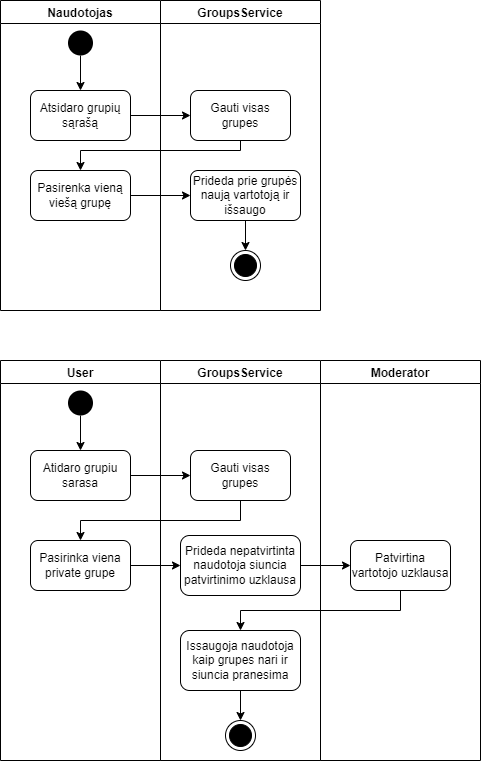

The diagram above was exported from draw.io. Its source (the exported page's mxGraphModel, read from the mxfile embedded in the PNG):
<mxGraphModel dx="1379" dy="804" grid="1" gridSize="10" guides="1" tooltips="1" connect="1" arrows="1" fold="1" page="1" pageScale="1" pageWidth="827" pageHeight="1169" math="0" shadow="0">
  <root>
    <mxCell id="0" />
    <mxCell id="1" parent="0" />
    <mxCell id="voVMHUA5E3Yln6qHEUWA-1" value="Naudotojas" style="swimlane;" parent="1" vertex="1">
      <mxGeometry x="40" y="40" width="160" height="310" as="geometry" />
    </mxCell>
    <mxCell id="voVMHUA5E3Yln6qHEUWA-25" value="Pasirenka vieną viešą grupę" style="rounded=1;whiteSpace=wrap;html=1;" parent="voVMHUA5E3Yln6qHEUWA-1" vertex="1">
      <mxGeometry x="30" y="170" width="100" height="50" as="geometry" />
    </mxCell>
    <mxCell id="voVMHUA5E3Yln6qHEUWA-50" value="" style="edgeStyle=orthogonalEdgeStyle;rounded=0;orthogonalLoop=1;jettySize=auto;html=1;" parent="voVMHUA5E3Yln6qHEUWA-1" source="voVMHUA5E3Yln6qHEUWA-7" target="voVMHUA5E3Yln6qHEUWA-49" edge="1">
      <mxGeometry relative="1" as="geometry" />
    </mxCell>
    <mxCell id="voVMHUA5E3Yln6qHEUWA-7" value="" style="ellipse;fillColor=#000000;strokeColor=none;" parent="voVMHUA5E3Yln6qHEUWA-1" vertex="1">
      <mxGeometry x="67.5" y="30" width="25" height="25" as="geometry" />
    </mxCell>
    <mxCell id="voVMHUA5E3Yln6qHEUWA-49" value="Atsidaro grupių sąrašą" style="rounded=1;whiteSpace=wrap;html=1;" parent="voVMHUA5E3Yln6qHEUWA-1" vertex="1">
      <mxGeometry x="30" y="90" width="100" height="50" as="geometry" />
    </mxCell>
    <mxCell id="voVMHUA5E3Yln6qHEUWA-2" value="GroupsService" style="swimlane;" parent="1" vertex="1">
      <mxGeometry x="200" y="40" width="160" height="310" as="geometry" />
    </mxCell>
    <mxCell id="voVMHUA5E3Yln6qHEUWA-10" value="" style="ellipse;html=1;shape=endState;fillColor=#000000;strokeColor=#000000;" parent="voVMHUA5E3Yln6qHEUWA-2" vertex="1">
      <mxGeometry x="70" y="250" width="30" height="30" as="geometry" />
    </mxCell>
    <mxCell id="voVMHUA5E3Yln6qHEUWA-23" value="Gauti visas grupes" style="rounded=1;whiteSpace=wrap;html=1;" parent="voVMHUA5E3Yln6qHEUWA-2" vertex="1">
      <mxGeometry x="30" y="90" width="100" height="50" as="geometry" />
    </mxCell>
    <mxCell id="voVMHUA5E3Yln6qHEUWA-29" value="" style="edgeStyle=orthogonalEdgeStyle;rounded=0;orthogonalLoop=1;jettySize=auto;html=1;" parent="voVMHUA5E3Yln6qHEUWA-2" source="voVMHUA5E3Yln6qHEUWA-27" target="voVMHUA5E3Yln6qHEUWA-10" edge="1">
      <mxGeometry relative="1" as="geometry" />
    </mxCell>
    <mxCell id="voVMHUA5E3Yln6qHEUWA-27" value="Prideda prie grupės naują vartotoją ir išsaugo" style="rounded=1;whiteSpace=wrap;html=1;" parent="voVMHUA5E3Yln6qHEUWA-2" vertex="1">
      <mxGeometry x="30" y="170" width="110" height="50" as="geometry" />
    </mxCell>
    <mxCell id="voVMHUA5E3Yln6qHEUWA-30" value="User" style="swimlane;" parent="1" vertex="1">
      <mxGeometry x="40" y="400" width="160" height="400" as="geometry" />
    </mxCell>
    <mxCell id="voVMHUA5E3Yln6qHEUWA-55" value="" style="edgeStyle=orthogonalEdgeStyle;rounded=0;orthogonalLoop=1;jettySize=auto;html=1;" parent="voVMHUA5E3Yln6qHEUWA-30" source="voVMHUA5E3Yln6qHEUWA-53" target="voVMHUA5E3Yln6qHEUWA-54" edge="1">
      <mxGeometry relative="1" as="geometry" />
    </mxCell>
    <mxCell id="voVMHUA5E3Yln6qHEUWA-53" value="" style="ellipse;fillColor=#000000;strokeColor=none;" parent="voVMHUA5E3Yln6qHEUWA-30" vertex="1">
      <mxGeometry x="67.5" y="30" width="25" height="25" as="geometry" />
    </mxCell>
    <mxCell id="voVMHUA5E3Yln6qHEUWA-54" value="Atidaro grupiu sarasa" style="rounded=1;whiteSpace=wrap;html=1;" parent="voVMHUA5E3Yln6qHEUWA-30" vertex="1">
      <mxGeometry x="30" y="90" width="100" height="50" as="geometry" />
    </mxCell>
    <mxCell id="voVMHUA5E3Yln6qHEUWA-58" value="Pasirinka viena private grupe" style="rounded=1;whiteSpace=wrap;html=1;" parent="voVMHUA5E3Yln6qHEUWA-30" vertex="1">
      <mxGeometry x="30" y="180" width="100" height="50" as="geometry" />
    </mxCell>
    <mxCell id="voVMHUA5E3Yln6qHEUWA-32" value="GroupsService" style="swimlane;" parent="1" vertex="1">
      <mxGeometry x="200" y="400" width="160" height="400" as="geometry" />
    </mxCell>
    <mxCell id="voVMHUA5E3Yln6qHEUWA-56" value="Gauti visas grupes" style="rounded=1;whiteSpace=wrap;html=1;" parent="voVMHUA5E3Yln6qHEUWA-32" vertex="1">
      <mxGeometry x="30" y="90" width="100" height="50" as="geometry" />
    </mxCell>
    <mxCell id="voVMHUA5E3Yln6qHEUWA-65" value="Prideda nepatvirtinta naudotoja siuncia patvirtinimo uzklausa" style="rounded=1;whiteSpace=wrap;html=1;" parent="voVMHUA5E3Yln6qHEUWA-32" vertex="1">
      <mxGeometry x="20" y="175" width="120" height="60" as="geometry" />
    </mxCell>
    <mxCell id="voVMHUA5E3Yln6qHEUWA-72" value="" style="edgeStyle=orthogonalEdgeStyle;rounded=0;orthogonalLoop=1;jettySize=auto;html=1;" parent="voVMHUA5E3Yln6qHEUWA-32" source="voVMHUA5E3Yln6qHEUWA-68" target="voVMHUA5E3Yln6qHEUWA-71" edge="1">
      <mxGeometry relative="1" as="geometry" />
    </mxCell>
    <mxCell id="voVMHUA5E3Yln6qHEUWA-68" value="Issaugoja naudotoja kaip grupes nari ir siuncia pranesima" style="rounded=1;whiteSpace=wrap;html=1;" parent="voVMHUA5E3Yln6qHEUWA-32" vertex="1">
      <mxGeometry x="20" y="270" width="120" height="60" as="geometry" />
    </mxCell>
    <mxCell id="voVMHUA5E3Yln6qHEUWA-71" value="" style="ellipse;html=1;shape=endState;fillColor=#000000;strokeColor=#000000;" parent="voVMHUA5E3Yln6qHEUWA-32" vertex="1">
      <mxGeometry x="65" y="360" width="30" height="30" as="geometry" />
    </mxCell>
    <mxCell id="voVMHUA5E3Yln6qHEUWA-41" value="Moderator" style="swimlane;" parent="1" vertex="1">
      <mxGeometry x="360" y="400" width="160" height="400" as="geometry" />
    </mxCell>
    <mxCell id="voVMHUA5E3Yln6qHEUWA-67" value="Patvirtina vartotojo uzklausa" style="rounded=1;whiteSpace=wrap;html=1;" parent="voVMHUA5E3Yln6qHEUWA-41" vertex="1">
      <mxGeometry x="30" y="180" width="100" height="50" as="geometry" />
    </mxCell>
    <mxCell id="voVMHUA5E3Yln6qHEUWA-48" value="" style="edgeStyle=orthogonalEdgeStyle;rounded=0;orthogonalLoop=1;jettySize=auto;html=1;" parent="1" source="voVMHUA5E3Yln6qHEUWA-25" target="voVMHUA5E3Yln6qHEUWA-27" edge="1">
      <mxGeometry relative="1" as="geometry" />
    </mxCell>
    <mxCell id="voVMHUA5E3Yln6qHEUWA-51" value="" style="edgeStyle=orthogonalEdgeStyle;rounded=0;orthogonalLoop=1;jettySize=auto;html=1;" parent="1" source="voVMHUA5E3Yln6qHEUWA-49" target="voVMHUA5E3Yln6qHEUWA-23" edge="1">
      <mxGeometry relative="1" as="geometry" />
    </mxCell>
    <mxCell id="voVMHUA5E3Yln6qHEUWA-52" style="edgeStyle=orthogonalEdgeStyle;rounded=0;orthogonalLoop=1;jettySize=auto;html=1;exitX=0.5;exitY=1;exitDx=0;exitDy=0;entryX=0.5;entryY=0;entryDx=0;entryDy=0;" parent="1" source="voVMHUA5E3Yln6qHEUWA-23" target="voVMHUA5E3Yln6qHEUWA-25" edge="1">
      <mxGeometry relative="1" as="geometry">
        <Array as="points">
          <mxPoint x="280" y="190" />
          <mxPoint x="120" y="190" />
        </Array>
      </mxGeometry>
    </mxCell>
    <mxCell id="voVMHUA5E3Yln6qHEUWA-57" value="" style="edgeStyle=orthogonalEdgeStyle;rounded=0;orthogonalLoop=1;jettySize=auto;html=1;" parent="1" source="voVMHUA5E3Yln6qHEUWA-54" target="voVMHUA5E3Yln6qHEUWA-56" edge="1">
      <mxGeometry relative="1" as="geometry" />
    </mxCell>
    <mxCell id="voVMHUA5E3Yln6qHEUWA-59" style="edgeStyle=orthogonalEdgeStyle;rounded=0;orthogonalLoop=1;jettySize=auto;html=1;entryX=0.5;entryY=0;entryDx=0;entryDy=0;" parent="1" source="voVMHUA5E3Yln6qHEUWA-56" target="voVMHUA5E3Yln6qHEUWA-58" edge="1">
      <mxGeometry relative="1" as="geometry">
        <Array as="points">
          <mxPoint x="280" y="560" />
          <mxPoint x="120" y="560" />
        </Array>
      </mxGeometry>
    </mxCell>
    <mxCell id="voVMHUA5E3Yln6qHEUWA-66" value="" style="edgeStyle=orthogonalEdgeStyle;rounded=0;orthogonalLoop=1;jettySize=auto;html=1;" parent="1" source="voVMHUA5E3Yln6qHEUWA-58" target="voVMHUA5E3Yln6qHEUWA-65" edge="1">
      <mxGeometry relative="1" as="geometry" />
    </mxCell>
    <mxCell id="voVMHUA5E3Yln6qHEUWA-69" value="" style="edgeStyle=orthogonalEdgeStyle;rounded=0;orthogonalLoop=1;jettySize=auto;html=1;" parent="1" source="voVMHUA5E3Yln6qHEUWA-65" target="voVMHUA5E3Yln6qHEUWA-67" edge="1">
      <mxGeometry relative="1" as="geometry" />
    </mxCell>
    <mxCell id="voVMHUA5E3Yln6qHEUWA-70" style="edgeStyle=orthogonalEdgeStyle;rounded=0;orthogonalLoop=1;jettySize=auto;html=1;entryX=0.5;entryY=0;entryDx=0;entryDy=0;" parent="1" source="voVMHUA5E3Yln6qHEUWA-67" target="voVMHUA5E3Yln6qHEUWA-68" edge="1">
      <mxGeometry relative="1" as="geometry">
        <Array as="points">
          <mxPoint x="440" y="650" />
          <mxPoint x="280" y="650" />
        </Array>
      </mxGeometry>
    </mxCell>
  </root>
</mxGraphModel>